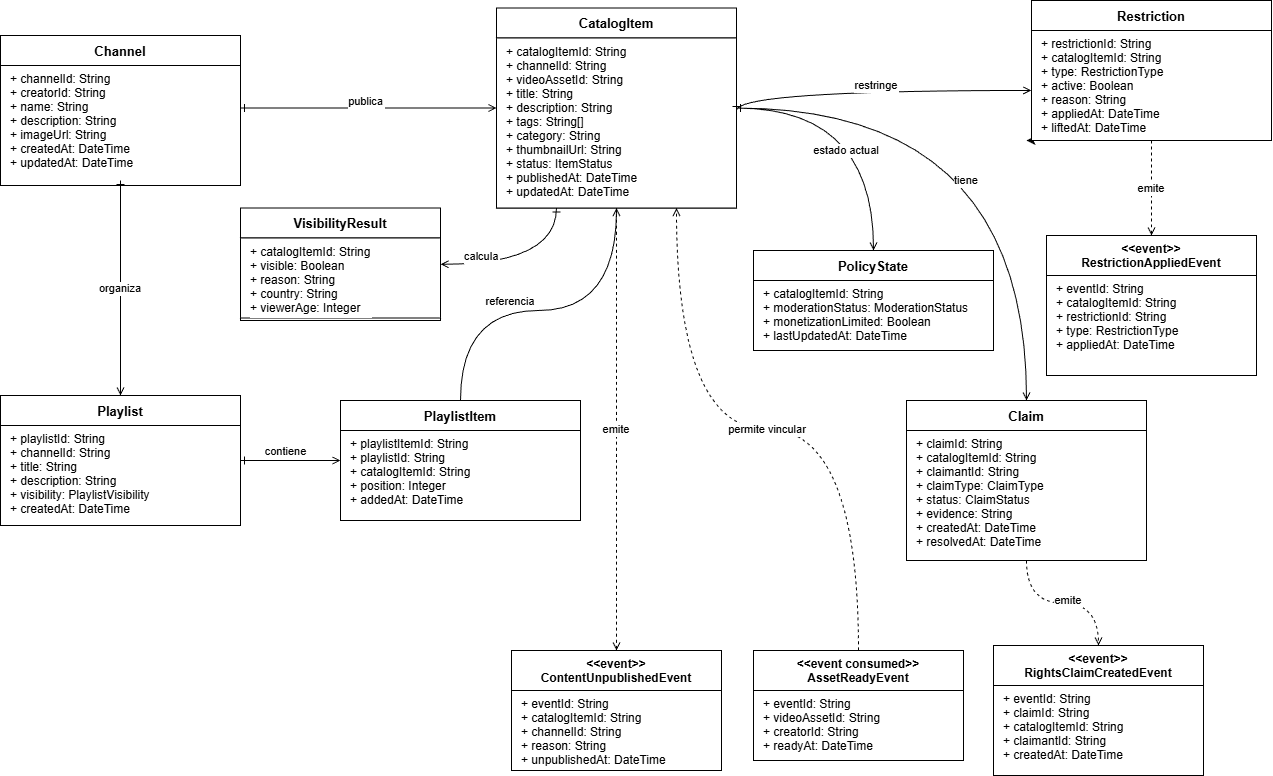

The diagram above was exported from draw.io. Its source (the exported page's mxGraphModel, read from the mxfile embedded in the PNG):
<mxGraphModel dx="1567" dy="917" grid="1" gridSize="10" guides="1" tooltips="1" connect="1" arrows="1" fold="1" page="1" pageScale="1" pageWidth="827" pageHeight="1169" math="0" shadow="0">
  <root>
    <mxCell id="0" />
    <mxCell id="1" parent="0" />
    <mxCell id="CH_title" parent="1" style="swimlane;fontStyle=1;align=center;startSize=30;fontSize=13;labelBackgroundColor=default;shadow=0;fillColor=default;strokeColor=default;" value="Channel" vertex="1">
      <mxGeometry height="145" width="240" x="74" y="75" as="geometry" />
    </mxCell>
    <mxCell id="CH_attrs" parent="CH_title" style="text;align=left;verticalAlign=top;spacingLeft=8;fontSize=12;labelBackgroundColor=default;shadow=0;fillColor=default;strokeColor=default;" value="+ channelId: String&#10;+ creatorId: String&#10;+ name: String&#10;+ description: String&#10;+ imageUrl: String&#10;+ createdAt: DateTime&#10;+ updatedAt: DateTime" vertex="1">
      <mxGeometry height="120" width="240" y="30" as="geometry" />
    </mxCell>
    <mxCell id="CI_title" parent="1" style="swimlane;fontStyle=1;align=center;startSize=30;fontSize=13;labelBackgroundColor=default;shadow=0;fillColor=default;strokeColor=default;" value="CatalogItem" vertex="1">
      <mxGeometry height="200" width="240" x="570" y="47.5" as="geometry" />
    </mxCell>
    <mxCell id="CI_attrs" parent="CI_title" style="text;align=left;verticalAlign=top;spacingLeft=8;fontSize=12;labelBackgroundColor=default;shadow=0;fillColor=default;strokeColor=default;" value="+ catalogItemId: String&#10;+ channelId: String&#10;+ videoAssetId: String&#10;+ title: String&#10;+ description: String&#10;+ tags: String[]&#10;+ category: String&#10;+ thumbnailUrl: String&#10;+ status: ItemStatus&#10;+ publishedAt: DateTime&#10;+ updatedAt: DateTime" vertex="1">
      <mxGeometry height="170" width="240" y="30" as="geometry" />
    </mxCell>
    <mxCell id="VR_title" parent="1" style="swimlane;fontStyle=1;align=center;startSize=30;fontSize=13;labelBackgroundColor=default;shadow=0;fillColor=default;strokeColor=default;" value="VisibilityResult" vertex="1">
      <mxGeometry height="112.5" width="200" x="314" y="247.5" as="geometry" />
    </mxCell>
    <mxCell id="VR_attrs" parent="VR_title" style="text;align=left;verticalAlign=top;spacingLeft=8;fontSize=12;labelBackgroundColor=default;shadow=0;fillColor=default;strokeColor=default;" value="+ catalogItemId: String&#10;+ visible: Boolean&#10;+ reason: String&#10;+ country: String&#10;+ viewerAge: Integer" vertex="1">
      <mxGeometry height="80" width="200" y="30" as="geometry" />
    </mxCell>
    <mxCell id="POL_title" parent="1" style="swimlane;fontStyle=1;align=center;startSize=30;fontSize=13;labelBackgroundColor=default;shadow=0;fillColor=default;strokeColor=default;" value="PolicyState" vertex="1">
      <mxGeometry height="100" width="240" x="827" y="290" as="geometry" />
    </mxCell>
    <mxCell id="POL_attrs" parent="POL_title" style="text;align=left;verticalAlign=top;spacingLeft=8;fontSize=12;labelBackgroundColor=default;shadow=0;fillColor=default;strokeColor=default;" value="+ catalogItemId: String&#10;+ moderationStatus: ModerationStatus&#10;+ monetizationLimited: Boolean&#10;+ lastUpdatedAt: DateTime" vertex="1">
      <mxGeometry height="70" width="240" y="30" as="geometry" />
    </mxCell>
    <mxCell id="PL_title" parent="1" style="swimlane;fontStyle=1;align=center;startSize=30;fontSize=13;labelBackgroundColor=default;shadow=0;fillColor=default;strokeColor=default;" value="Playlist" vertex="1">
      <mxGeometry height="130" width="240" x="74" y="435" as="geometry" />
    </mxCell>
    <mxCell id="PL_attrs" parent="PL_title" style="text;align=left;verticalAlign=top;spacingLeft=8;fontSize=12;labelBackgroundColor=default;shadow=0;fillColor=default;strokeColor=default;" value="+ playlistId: String&#10;+ channelId: String&#10;+ title: String&#10;+ description: String&#10;+ visibility: PlaylistVisibility&#10;+ createdAt: DateTime" vertex="1">
      <mxGeometry height="100" width="240" y="30" as="geometry" />
    </mxCell>
    <mxCell id="PLI_title" parent="1" style="swimlane;fontStyle=1;align=center;startSize=30;fontSize=13;labelBackgroundColor=default;shadow=0;fillColor=default;strokeColor=default;" value="PlaylistItem" vertex="1">
      <mxGeometry height="120" width="240" x="414" y="440" as="geometry" />
    </mxCell>
    <mxCell id="PLI_attrs" parent="PLI_title" style="text;align=left;verticalAlign=top;spacingLeft=8;fontSize=12;labelBackgroundColor=default;shadow=0;fillColor=default;strokeColor=default;" value="+ playlistItemId: String&#10;+ playlistId: String&#10;+ catalogItemId: String&#10;+ position: Integer&#10;+ addedAt: DateTime" vertex="1">
      <mxGeometry height="90" width="240" y="30" as="geometry" />
    </mxCell>
    <mxCell id="CL_title" parent="1" style="swimlane;fontStyle=1;align=center;startSize=30;fontSize=13;labelBackgroundColor=default;shadow=0;fillColor=default;strokeColor=default;" value="Claim" vertex="1">
      <mxGeometry height="160" width="240" x="980" y="440" as="geometry" />
    </mxCell>
    <mxCell id="CL_attrs" parent="CL_title" style="text;align=left;verticalAlign=top;spacingLeft=8;fontSize=12;labelBackgroundColor=default;shadow=0;fillColor=default;strokeColor=default;" value="+ claimId: String&#10;+ catalogItemId: String&#10;+ claimantId: String&#10;+ claimType: ClaimType&#10;+ status: ClaimStatus&#10;+ evidence: String&#10;+ createdAt: DateTime&#10;+ resolvedAt: DateTime" vertex="1">
      <mxGeometry height="130" width="240" y="30" as="geometry" />
    </mxCell>
    <mxCell id="RS_title" parent="1" style="swimlane;fontStyle=1;align=center;startSize=30;fontSize=13;labelBackgroundColor=default;shadow=0;fillColor=default;strokeColor=default;" value="Restriction" vertex="1">
      <mxGeometry height="140" width="240" x="1105" y="40" as="geometry" />
    </mxCell>
    <mxCell id="Vel314E87QdZYy5rHrgW-1" edge="1" parent="RS_title" source="RS_attrs" style="edgeStyle=orthogonalEdgeStyle;rounded=0;orthogonalLoop=1;jettySize=auto;html=1;exitX=0;exitY=1;exitDx=0;exitDy=0;labelBackgroundColor=default;shadow=0;fillColor=default;strokeColor=default;">
      <mxGeometry relative="1" as="geometry">
        <mxPoint x="-5" y="140" as="targetPoint" />
      </mxGeometry>
    </mxCell>
    <mxCell id="RS_attrs" parent="RS_title" style="text;align=left;verticalAlign=top;spacingLeft=8;fontSize=12;labelBackgroundColor=default;shadow=0;fillColor=default;strokeColor=default;" value="+ restrictionId: String&#10;+ catalogItemId: String&#10;+ type: RestrictionType&#10;+ active: Boolean&#10;+ reason: String&#10;+ appliedAt: DateTime&#10;+ liftedAt: DateTime" vertex="1">
      <mxGeometry height="110" width="240" y="30" as="geometry" />
    </mxCell>
    <mxCell id="EV0_title" parent="1" style="swimlane;fontStyle=1;align=center;startSize=40;fontSize=12;labelBackgroundColor=default;shadow=0;fillColor=default;strokeColor=default;" value="&lt;&lt;event consumed&gt;&gt;&#10;AssetReadyEvent" vertex="1">
      <mxGeometry height="110" width="210" x="827" y="690" as="geometry" />
    </mxCell>
    <mxCell id="EV0_attrs" parent="EV0_title" style="text;align=left;verticalAlign=top;spacingLeft=8;fontSize=12;labelBackgroundColor=default;shadow=0;fillColor=default;strokeColor=default;" value="+ eventId: String&#10;+ videoAssetId: String&#10;+ creatorId: String&#10;+ readyAt: DateTime" vertex="1">
      <mxGeometry height="70" width="210" y="40" as="geometry" />
    </mxCell>
    <mxCell id="EV2_title" parent="1" style="swimlane;fontStyle=1;align=center;startSize=40;fontSize=12;labelBackgroundColor=default;shadow=0;fillColor=default;strokeColor=default;" value="&lt;&lt;event&gt;&gt;&#10;ContentUnpublishedEvent" vertex="1">
      <mxGeometry height="120" width="210" x="585" y="690" as="geometry" />
    </mxCell>
    <mxCell id="EV2_attrs" parent="EV2_title" style="text;align=left;verticalAlign=top;spacingLeft=8;fontSize=12;labelBackgroundColor=default;shadow=0;fillColor=default;strokeColor=default;" value="+ eventId: String&#10;+ catalogItemId: String&#10;+ channelId: String&#10;+ reason: String&#10;+ unpublishedAt: DateTime" vertex="1">
      <mxGeometry height="80" width="210" y="40" as="geometry" />
    </mxCell>
    <mxCell id="EV3_title" parent="1" style="swimlane;fontStyle=1;align=center;startSize=40;fontSize=12;labelBackgroundColor=default;shadow=0;fillColor=default;strokeColor=default;" value="&lt;&lt;event&gt;&gt;&#10;RestrictionAppliedEvent" vertex="1">
      <mxGeometry height="140" width="210" x="1120" y="275" as="geometry" />
    </mxCell>
    <mxCell id="EV3_attrs" parent="EV3_title" style="text;align=left;verticalAlign=top;spacingLeft=8;fontSize=12;labelBackgroundColor=default;shadow=0;fillColor=default;strokeColor=default;" value="+ eventId: String&#10;+ catalogItemId: String&#10;+ restrictionId: String&#10;+ type: RestrictionType&#10;+ appliedAt: DateTime" vertex="1">
      <mxGeometry height="100" width="210" y="40" as="geometry" />
    </mxCell>
    <mxCell id="EV4_title" parent="1" style="swimlane;fontStyle=1;align=center;startSize=40;fontSize=12;labelBackgroundColor=default;shadow=0;fillColor=default;strokeColor=default;" value="&lt;&lt;event&gt;&gt;&#10;RightsClaimCreatedEvent" vertex="1">
      <mxGeometry height="130" width="210" x="1067" y="685" as="geometry" />
    </mxCell>
    <mxCell id="EV4_attrs" parent="EV4_title" style="text;align=left;verticalAlign=top;spacingLeft=8;fontSize=12;labelBackgroundColor=default;shadow=0;fillColor=default;strokeColor=default;" value="+ eventId: String&#10;+ claimId: String&#10;+ catalogItemId: String&#10;+ claimantId: String&#10;+ createdAt: DateTime" vertex="1">
      <mxGeometry height="90" width="210" y="40" as="geometry" />
    </mxCell>
    <mxCell id="r1" edge="1" parent="1" source="CH_title" style="edgeStyle=orthogonalEdgeStyle;endArrow=open;endFill=0;startArrow=ERone;startFill=0;fontColor=default;labelBackgroundColor=default;rounded=0;curved=1;shadow=0;fillColor=default;strokeColor=default;" target="CI_title" value="publica">
      <mxGeometry relative="1" x="-0.0156" y="7" as="geometry">
        <mxPoint as="offset" />
      </mxGeometry>
    </mxCell>
    <mxCell id="r2" edge="1" parent="1" source="CH_title" style="edgeStyle=orthogonalEdgeStyle;endArrow=open;endFill=0;startArrow=ERone;startFill=0;rounded=0;curved=1;fontColor=default;labelBackgroundColor=default;shadow=0;fillColor=default;strokeColor=default;" target="PL_title" value="organiza">
      <mxGeometry relative="1" as="geometry" />
    </mxCell>
    <mxCell id="r3" edge="1" parent="1" source="PL_title" style="edgeStyle=orthogonalEdgeStyle;endArrow=open;endFill=0;startArrow=ERone;startFill=0;rounded=0;curved=1;fontColor=default;labelBackgroundColor=default;shadow=0;fillColor=default;strokeColor=default;" target="PLI_title" value="contiene">
      <mxGeometry relative="1" x="-0.08" y="10" as="geometry">
        <mxPoint as="offset" />
      </mxGeometry>
    </mxCell>
    <mxCell id="r4" edge="1" parent="1" source="PLI_title" style="edgeStyle=orthogonalEdgeStyle;endArrow=open;endFill=0;rounded=0;exitX=0.5;exitY=0;exitDx=0;exitDy=0;fontColor=default;labelBackgroundColor=default;entryX=0.5;entryY=1;entryDx=0;entryDy=0;curved=1;shadow=0;fillColor=default;strokeColor=default;" target="CI_attrs" value="referencia">
      <mxGeometry relative="1" x="-0.1961" y="10" as="geometry">
        <mxPoint as="offset" />
        <Array as="points">
          <mxPoint x="534" y="350" />
          <mxPoint x="690" y="350" />
        </Array>
      </mxGeometry>
    </mxCell>
    <mxCell id="r6" edge="1" parent="1" source="CI_title" style="edgeStyle=orthogonalEdgeStyle;endArrow=open;endFill=0;startArrow=ERone;startFill=0;rounded=0;curved=1;fontColor=default;labelBackgroundColor=default;shadow=0;fillColor=default;strokeColor=default;" target="POL_title" value="estado actual">
      <mxGeometry relative="1" x="0.2844" y="-27" as="geometry">
        <mxPoint y="-1" as="offset" />
      </mxGeometry>
    </mxCell>
    <mxCell id="r7" edge="1" parent="1" source="CI_title" style="edgeStyle=orthogonalEdgeStyle;endArrow=open;endFill=0;startArrow=ERone;startFill=0;rounded=0;curved=1;fontColor=default;labelBackgroundColor=default;shadow=0;fillColor=default;strokeColor=default;" target="CL_title" value="tiene">
      <mxGeometry relative="1" x="0.2446" y="-60" as="geometry">
        <mxPoint as="offset" />
      </mxGeometry>
    </mxCell>
    <mxCell id="r8" edge="1" parent="1" style="edgeStyle=orthogonalEdgeStyle;endArrow=open;endFill=0;startArrow=ERone;startFill=0;entryX=-0.001;entryY=0.545;entryDx=0;entryDy=0;rounded=0;curved=1;fontColor=default;labelBackgroundColor=default;entryPerimeter=0;shadow=0;fillColor=default;strokeColor=default;" target="RS_attrs" value="restringe">
      <mxGeometry relative="1" x="0.0167" y="5" as="geometry">
        <mxPoint as="offset" />
        <Array as="points">
          <mxPoint x="810" y="130" />
        </Array>
        <mxPoint x="810" y="150" as="sourcePoint" />
      </mxGeometry>
    </mxCell>
    <mxCell id="r9" edge="1" parent="1" source="EV0_title" style="edgeStyle=orthogonalEdgeStyle;endArrow=open;endFill=0;dashed=1;rounded=0;curved=1;exitX=0.5;exitY=0;exitDx=0;exitDy=0;fontColor=default;labelBackgroundColor=default;entryX=0.75;entryY=1;entryDx=0;entryDy=0;shadow=0;fillColor=default;strokeColor=default;" target="CI_attrs" value="permite vincular">
      <mxGeometry relative="1" as="geometry" />
    </mxCell>
    <mxCell id="r11" edge="1" parent="1" source="CI_attrs" style="edgeStyle=orthogonalEdgeStyle;endArrow=open;endFill=0;dashed=1;rounded=0;curved=1;exitX=0.5;exitY=1;exitDx=0;exitDy=0;fontColor=default;labelBackgroundColor=default;shadow=0;fillColor=default;strokeColor=default;" target="EV2_title" value="emite">
      <mxGeometry relative="1" as="geometry" />
    </mxCell>
    <mxCell id="r12" edge="1" parent="1" source="RS_title" style="edgeStyle=orthogonalEdgeStyle;endArrow=open;endFill=0;dashed=1;fontColor=default;labelBackgroundColor=default;shadow=0;fillColor=default;strokeColor=default;" target="EV3_title" value="emite">
      <mxGeometry relative="1" as="geometry" />
    </mxCell>
    <mxCell id="r13" edge="1" parent="1" source="CL_title" style="edgeStyle=orthogonalEdgeStyle;endArrow=open;endFill=0;dashed=1;rounded=0;curved=1;fontColor=default;labelBackgroundColor=default;shadow=0;fillColor=default;strokeColor=default;" target="EV4_title" value="emite">
      <mxGeometry relative="1" x="0.069" y="3" as="geometry">
        <mxPoint as="offset" />
      </mxGeometry>
    </mxCell>
    <mxCell id="r5" edge="1" parent="1" source="CI_attrs" style="edgeStyle=orthogonalEdgeStyle;endArrow=open;endFill=0;startArrow=ERone;startFill=0;rounded=0;curved=1;exitX=0.25;exitY=1;exitDx=0;exitDy=0;fontColor=default;labelBackgroundColor=default;shadow=0;fillColor=default;strokeColor=default;" target="VR_title" value="calcula">
      <mxGeometry relative="1" x="0.5255" y="-8" as="geometry">
        <mxPoint as="offset" />
      </mxGeometry>
    </mxCell>
  </root>
</mxGraphModel>